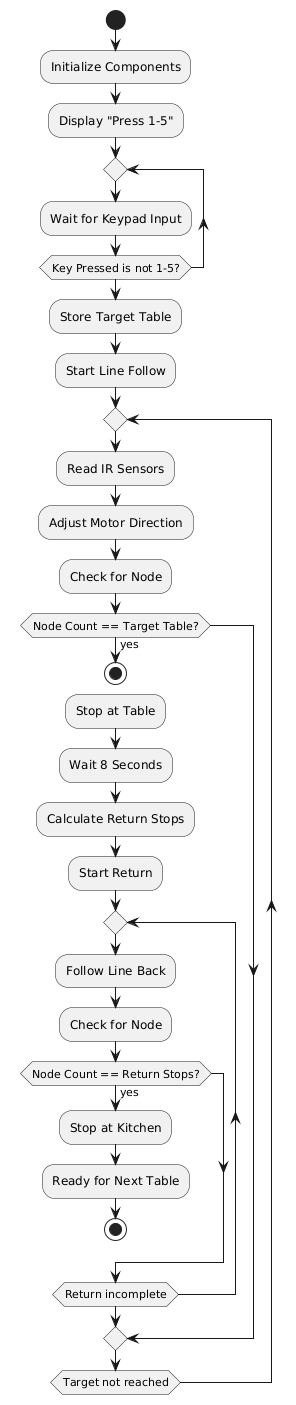

The diagram above was rendered by PlantUML. Its source (embedded in the PNG):
@startuml
start
:Initialize Components;
:Display "Press 1-5";
repeat
:Wait for Keypad Input;
repeat while (Key Pressed is not 1-5?)
:Store Target Table;
:Start Line Follow;
repeat
:Read IR Sensors;
:Adjust Motor Direction;
:Check for Node;
if (Node Count == Target Table?) then (yes)
stop
:Stop at Table;
:Wait 8 Seconds;
:Calculate Return Stops;
:Start Return;
repeat
:Follow Line Back;
:Check for Node;
if (Node Count == Return Stops?) then (yes)
:Stop at Kitchen;
:Ready for Next Table;
stop
endif
repeat while (Return incomplete)
endif
repeat while (Target not reached)
@enduml